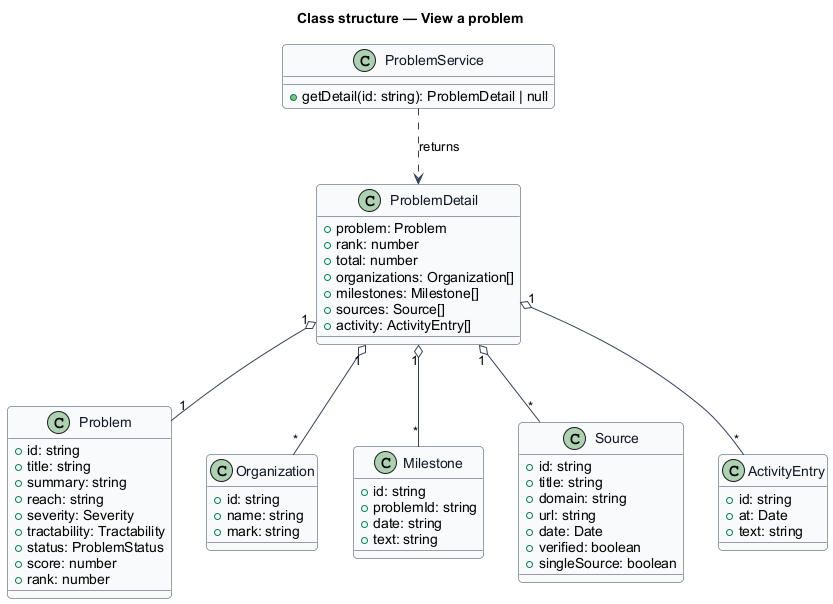

The diagram above was rendered by PlantUML. Its source (embedded in the PNG):
@startuml
skinparam backgroundColor #FFFFFF
skinparam shadowing false
skinparam roundcorner 8
skinparam defaultFontName Arial
skinparam ArrowColor #344054
skinparam class {
  BorderColor #344054
  FontColor #101828
  BackgroundColor #F9FAFB
}
title Class structure — View a problem

class ProblemService {
  +getDetail(id: string): ProblemDetail | null
}
class ProblemDetail {
  +problem: Problem
  +rank: number
  +total: number
  +organizations: Organization[]
  +milestones: Milestone[]
  +sources: Source[]
  +activity: ActivityEntry[]
}
class Problem {
  +id: string
  +title: string
  +summary: string
  +reach: string
  +severity: Severity
  +tractability: Tractability
  +status: ProblemStatus
  +score: number
  +rank: number
}
class Organization {
  +id: string
  +name: string
  +mark: string
}
class Milestone {
  +id: string
  +problemId: string
  +date: string
  +text: string
}
class Source {
  +id: string
  +title: string
  +domain: string
  +url: string
  +date: Date
  +verified: boolean
  +singleSource: boolean
}
class ActivityEntry {
  +id: string
  +at: Date
  +text: string
}

ProblemService ..> ProblemDetail : returns
ProblemDetail "1" o-- "1" Problem
ProblemDetail "1" o-- "*" Organization
ProblemDetail "1" o-- "*" Milestone
ProblemDetail "1" o-- "*" Source
ProblemDetail "1" o-- "*" ActivityEntry
@enduml